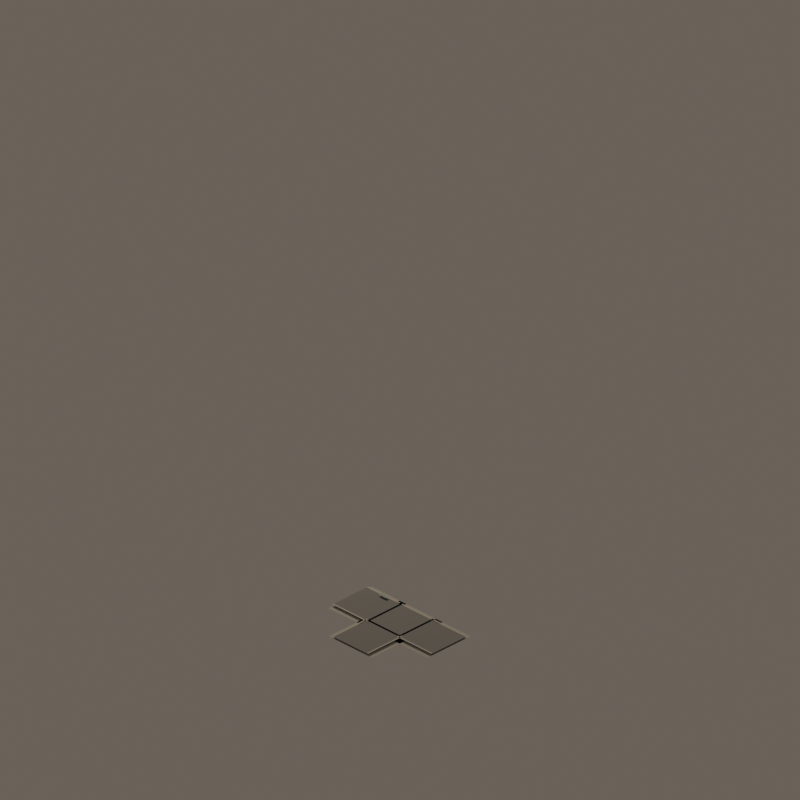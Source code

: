 # Source: road_mask_14.blend  (saved by Blender 4.5.92; exported with 4.5.12 LTS)
import bpy
from mathutils import Matrix  # noqa: F401  (used for matrix-valued properties, if any)

bpy.ops.wm.read_factory_settings(use_empty=True)
scene = bpy.context.scene
scene.name = 'CitySimStreet_road_mask_14'

# ---- materials (node trees are filled in below, after node groups)
mat_warmaggregatesidewalk = bpy.data.materials.new('WarmAggregateSidewalk')
mat_warmaggregatesidewalk.diffuse_color = (0.365, 0.35, 0.31, 1.0)
mat_civicasphalt = bpy.data.materials.new('CivicAsphalt')
mat_civicasphalt.diffuse_color = (0.165, 0.165, 0.155, 1.0)
mat_granitecurb = bpy.data.materials.new('GraniteCurb')
mat_granitecurb.diffuse_color = (0.405, 0.385, 0.34, 1.0)
mat_drainageiron = bpy.data.materials.new('DrainageIron')
mat_drainageiron.diffuse_color = (0.105, 0.12, 0.115, 1.0)

# ---- material node trees
mat_warmaggregatesidewalk.use_nodes = True; mat_warmaggregatesidewalk.node_tree.nodes.clear()
_N = mat_warmaggregatesidewalk.node_tree.nodes; _L = mat_warmaggregatesidewalk.node_tree.links
n0 = _N.new('ShaderNodeBsdfPrincipled'); n0.name = 'Principled BSDF'; n0.location = (-200, 100)
n0.inputs[0].default_value = (0.365, 0.35, 0.31, 1.0)
n0.inputs[2].default_value = 0.86
n1 = _N.new('ShaderNodeOutputMaterial'); n1.name = 'Material Output'; n1.location = (200, 100)
_L.new(n0.outputs[0], n1.inputs[0])
n1.is_active_output = True
mat_civicasphalt.use_nodes = True; mat_civicasphalt.node_tree.nodes.clear()
_N = mat_civicasphalt.node_tree.nodes; _L = mat_civicasphalt.node_tree.links
n0 = _N.new('ShaderNodeBsdfPrincipled'); n0.name = 'Principled BSDF'; n0.location = (-200, 100)
n0.inputs[0].default_value = (0.165, 0.165, 0.155, 1.0)
n0.inputs[2].default_value = 0.84
n1 = _N.new('ShaderNodeOutputMaterial'); n1.name = 'Material Output'; n1.location = (200, 100)
_L.new(n0.outputs[0], n1.inputs[0])
n1.is_active_output = True
mat_granitecurb.use_nodes = True; mat_granitecurb.node_tree.nodes.clear()
_N = mat_granitecurb.node_tree.nodes; _L = mat_granitecurb.node_tree.links
n0 = _N.new('ShaderNodeBsdfPrincipled'); n0.name = 'Principled BSDF'; n0.location = (-200, 100)
n0.inputs[0].default_value = (0.405, 0.385, 0.34, 1.0)
n0.inputs[2].default_value = 0.82
n1 = _N.new('ShaderNodeOutputMaterial'); n1.name = 'Material Output'; n1.location = (200, 100)
_L.new(n0.outputs[0], n1.inputs[0])
n1.is_active_output = True
mat_drainageiron.use_nodes = True; mat_drainageiron.node_tree.nodes.clear()
_N = mat_drainageiron.node_tree.nodes; _L = mat_drainageiron.node_tree.links
n0 = _N.new('ShaderNodeBsdfPrincipled'); n0.name = 'Principled BSDF'; n0.location = (-200, 100)
n0.inputs[1].default_value = 0.62
n0.inputs[2].default_value = 0.48
n1 = _N.new('ShaderNodeOutputMaterial'); n1.name = 'Material Output'; n1.location = (200, 100)
n2 = _N.new('ShaderNodeTexCoord'); n2.name = 'Texture Coordinate'; n2.location = (0, 0)
n3 = _N.new('ShaderNodeTexNoise'); n3.name = 'Noise Texture'; n3.location = (0, 0)
n3.inputs[2].default_value = 8.0
n3.inputs[3].default_value = 3.0
n3.inputs[4].default_value = 0.66
n4 = _N.new('ShaderNodeValToRGB'); n4.name = 'Color Ramp'; n4.location = (0, 0)
while len(n4.color_ramp.elements) > 1: n4.color_ramp.elements.remove(n4.color_ramp.elements[-1])
n4.color_ramp.elements[0].position = 0.24; n4.color_ramp.elements[0].color = (0.0756, 0.0864, 0.0828, 1.0)
_e = n4.color_ramp.elements.new(0.78); _e.color = (0.1338, 0.1512, 0.1454, 1.0)
n5 = _N.new('ShaderNodeBump'); n5.name = 'Bump'; n5.location = (0, 0)
n5.inputs[0].default_value = 0.08
n5.inputs[1].default_value = 0.025
_L.new(n0.outputs[0], n1.inputs[0])
_L.new(n2.outputs[0], n3.inputs[0])
_L.new(n3.outputs[0], n4.inputs[0])
_L.new(n4.outputs[0], n0.inputs[0])
_L.new(n3.outputs[0], n5.inputs[3])
_L.new(n5.outputs[0], n0.inputs[5])
n1.is_active_output = True

# ---- world
world_citysimworld = bpy.data.worlds.new('CitySimWorld'); scene.world = world_citysimworld
world_citysimworld.use_nodes = True; world_citysimworld.node_tree.nodes.clear()
_N = world_citysimworld.node_tree.nodes; _L = world_citysimworld.node_tree.links
n0 = _N.new('ShaderNodeBackground'); n0.name = 'Background'; n0.location = (-200, 100)
n0.inputs[0].default_value = (0.2, 0.17, 0.14, 1.0)
n0.inputs[1].default_value = 0.72
n1 = _N.new('ShaderNodeOutputWorld'); n1.name = 'World Output'; n1.location = (200, 100)
_L.new(n0.outputs[0], n1.inputs[0])
n1.is_active_output = True

# ---- cameras
cam_camne = bpy.data.cameras.new('camNE')
cam_camne.type = 'ORTHO'
cam_camne.ortho_scale = 12.34
cam_camne.shift_y = 0.2812
cam_camse = bpy.data.cameras.new('camSE')
cam_camse.type = 'ORTHO'
cam_camse.ortho_scale = 12.34
cam_camse.shift_y = 0.2812
cam_camsw = bpy.data.cameras.new('camSW')
cam_camsw.type = 'ORTHO'
cam_camsw.ortho_scale = 12.34
cam_camsw.shift_y = 0.2812
cam_camnw = bpy.data.cameras.new('camNW')
cam_camnw.type = 'ORTHO'
cam_camnw.ortho_scale = 12.34
cam_camnw.shift_y = 0.2812

# ---- lights
light_citysimkey = bpy.data.lights.new('CitySimKey', 'AREA')
light_citysimkey.color = (1.0, 0.86, 0.72)
light_citysimkey.energy = 1100.0
light_citysimkey.shape = 'DISK'
light_citysimkey.size = 5.0

# ---- meshes
me_roadshouldercoremesh = bpy.data.meshes.new('RoadShoulderCoreMesh')
me_roadshouldercoremesh.from_pydata([(-0.47, -0.47, 0.039), (0.47, -0.47, 0.039), (0.47, 0.47, 0.039), (-0.47, 0.47, 0.039)], [], [(0, 1, 2, 3)])
me_roadshouldercoremesh.materials.append(mat_warmaggregatesidewalk)
me_roadshouldercoremesh.update()
me_asphaltcoremesh = bpy.data.meshes.new('AsphaltCoreMesh')
me_asphaltcoremesh.from_pydata([(-0.36, -0.36, 0.07), (0.36, -0.36, 0.07), (0.36, 0.36, 0.07), (-0.36, 0.36, 0.07)], [], [(0, 1, 2, 3)])
me_asphaltcoremesh.materials.append(mat_civicasphalt)
me_asphaltcoremesh.update()
me_roadshouldereastmesh = bpy.data.meshes.new('RoadShoulderEastMesh')
me_roadshouldereastmesh.from_pydata([(-0.47, -1.08, 0.039), (0.47, -1.08, 0.039), (0.47, -0.32, 0.039), (-0.47, -0.32, 0.039)], [], [(0, 1, 2, 3)])
me_roadshouldereastmesh.materials.append(mat_warmaggregatesidewalk)
me_roadshouldereastmesh.update()
me_roadarmeastmesh = bpy.data.meshes.new('RoadArmEastMesh')
me_roadarmeastmesh.from_pydata([(-0.36, -1.08, 0.07), (0.36, -1.08, 0.07), (0.36, -0.32, 0.07), (-0.36, -0.32, 0.07)], [], [(0, 1, 2, 3)])
me_roadarmeastmesh.materials.append(mat_civicasphalt)
me_roadarmeastmesh.update()
me_curbeast0mesh = bpy.data.meshes.new('CurbEast0Mesh')
me_curbeast0mesh.from_pydata([(-0.39, -1.08, 0.076), (-0.36, -1.08, 0.076), (-0.36, -0.32, 0.076), (-0.39, -0.32, 0.076)], [], [(0, 1, 2, 3)])
me_curbeast0mesh.materials.append(mat_granitecurb)
me_curbeast0mesh.update()
me_curbeast1mesh = bpy.data.meshes.new('CurbEast1Mesh')
me_curbeast1mesh.from_pydata([(0.36, -1.08, 0.076), (0.39, -1.08, 0.076), (0.39, -0.32, 0.076), (0.36, -0.32, 0.076)], [], [(0, 1, 2, 3)])
me_curbeast1mesh.materials.append(mat_granitecurb)
me_curbeast1mesh.update()
me_roadshouldersouthmesh = bpy.data.meshes.new('RoadShoulderSouthMesh')
me_roadshouldersouthmesh.from_pydata([(0.32, -0.47, 0.039), (1.08, -0.47, 0.039), (1.08, 0.47, 0.039), (0.32, 0.47, 0.039)], [], [(0, 1, 2, 3)])
me_roadshouldersouthmesh.materials.append(mat_warmaggregatesidewalk)
me_roadshouldersouthmesh.update()
me_roadarmsouthmesh = bpy.data.meshes.new('RoadArmSouthMesh')
me_roadarmsouthmesh.from_pydata([(0.32, -0.36, 0.07), (1.08, -0.36, 0.07), (1.08, 0.36, 0.07), (0.32, 0.36, 0.07)], [], [(0, 1, 2, 3)])
me_roadarmsouthmesh.materials.append(mat_civicasphalt)
me_roadarmsouthmesh.update()
me_curbsouth0mesh = bpy.data.meshes.new('CurbSouth0Mesh')
me_curbsouth0mesh.from_pydata([(0.32, -0.39, 0.076), (1.08, -0.39, 0.076), (1.08, -0.36, 0.076), (0.32, -0.36, 0.076)], [], [(0, 1, 2, 3)])
me_curbsouth0mesh.materials.append(mat_granitecurb)
me_curbsouth0mesh.update()
me_curbsouth1mesh = bpy.data.meshes.new('CurbSouth1Mesh')
me_curbsouth1mesh.from_pydata([(0.32, 0.36, 0.076), (1.08, 0.36, 0.076), (1.08, 0.39, 0.076), (0.32, 0.39, 0.076)], [], [(0, 1, 2, 3)])
me_curbsouth1mesh.materials.append(mat_granitecurb)
me_curbsouth1mesh.update()
me_roadshoulderwestmesh = bpy.data.meshes.new('RoadShoulderWestMesh')
me_roadshoulderwestmesh.from_pydata([(-0.47, 0.32, 0.039), (0.47, 0.32, 0.039), (0.47, 1.08, 0.039), (-0.47, 1.08, 0.039)], [], [(0, 1, 2, 3)])
me_roadshoulderwestmesh.materials.append(mat_warmaggregatesidewalk)
me_roadshoulderwestmesh.update()
me_roadarmwestmesh = bpy.data.meshes.new('RoadArmWestMesh')
me_roadarmwestmesh.from_pydata([(-0.36, 0.32, 0.07), (0.36, 0.32, 0.07), (0.36, 1.08, 0.07), (-0.36, 1.08, 0.07)], [], [(0, 1, 2, 3)])
me_roadarmwestmesh.materials.append(mat_civicasphalt)
me_roadarmwestmesh.update()
me_curbwest0mesh = bpy.data.meshes.new('CurbWest0Mesh')
me_curbwest0mesh.from_pydata([(-0.39, 0.32, 0.076), (-0.36, 0.32, 0.076), (-0.36, 1.08, 0.076), (-0.39, 1.08, 0.076)], [], [(0, 1, 2, 3)])
me_curbwest0mesh.materials.append(mat_granitecurb)
me_curbwest0mesh.update()
me_curbwest1mesh = bpy.data.meshes.new('CurbWest1Mesh')
me_curbwest1mesh.from_pydata([(0.36, 0.32, 0.076), (0.39, 0.32, 0.076), (0.39, 1.08, 0.076), (0.36, 1.08, 0.076)], [], [(0, 1, 2, 3)])
me_curbwest1mesh.materials.append(mat_granitecurb)
me_curbwest1mesh.update()
me_closededgenorthmesh = bpy.data.meshes.new('ClosedEdgeNorthMesh')
me_closededgenorthmesh.from_pydata([(-0.39, -0.375, 0.076), (-0.36, -0.375, 0.076), (-0.36, 0.375, 0.076), (-0.39, 0.375, 0.076)], [], [(0, 1, 2, 3)])
me_closededgenorthmesh.materials.append(mat_granitecurb)
me_closededgenorthmesh.update()
me_catchbasineastmesh = bpy.data.meshes.new('CatchBasinEastMesh')
me_catchbasineastmesh.from_pydata([(-0.3525, -0.755, 0.103), (-0.2975, -0.755, 0.103), (-0.2975, -0.585, 0.103), (-0.3525, -0.585, 0.103)], [], [(0, 1, 2, 3)])
me_catchbasineastmesh.materials.append(mat_drainageiron)
me_catchbasineastmesh.update()

# ---- objects
ob_assetroot = bpy.data.objects.new('AssetRoot', None)
ob_footprintpivot = bpy.data.objects.new('FootprintPivot', None)
ob_roadshouldercore = bpy.data.objects.new('RoadShoulderCore', me_roadshouldercoremesh)
ob_asphaltcore = bpy.data.objects.new('AsphaltCore', me_asphaltcoremesh)
ob_roadshouldereast = bpy.data.objects.new('RoadShoulderEast', me_roadshouldereastmesh)
ob_roadarmeast = bpy.data.objects.new('RoadArmEast', me_roadarmeastmesh)
ob_curbeast0 = bpy.data.objects.new('CurbEast0', me_curbeast0mesh)
ob_curbeast1 = bpy.data.objects.new('CurbEast1', me_curbeast1mesh)
ob_socket_east = bpy.data.objects.new('Socket_East', None)
ob_roadshouldersouth = bpy.data.objects.new('RoadShoulderSouth', me_roadshouldersouthmesh)
ob_roadarmsouth = bpy.data.objects.new('RoadArmSouth', me_roadarmsouthmesh)
ob_curbsouth0 = bpy.data.objects.new('CurbSouth0', me_curbsouth0mesh)
ob_curbsouth1 = bpy.data.objects.new('CurbSouth1', me_curbsouth1mesh)
ob_socket_south = bpy.data.objects.new('Socket_South', None)
ob_roadshoulderwest = bpy.data.objects.new('RoadShoulderWest', me_roadshoulderwestmesh)
ob_roadarmwest = bpy.data.objects.new('RoadArmWest', me_roadarmwestmesh)
ob_curbwest0 = bpy.data.objects.new('CurbWest0', me_curbwest0mesh)
ob_curbwest1 = bpy.data.objects.new('CurbWest1', me_curbwest1mesh)
ob_socket_west = bpy.data.objects.new('Socket_West', None)
ob_closededgenorth = bpy.data.objects.new('ClosedEdgeNorth', me_closededgenorthmesh)
ob_catchbasineast = bpy.data.objects.new('CatchBasinEast', me_catchbasineastmesh)
ob_camne = bpy.data.objects.new('camNE', cam_camne)
ob_camse = bpy.data.objects.new('camSE', cam_camse)
ob_camsw = bpy.data.objects.new('camSW', cam_camsw)
ob_camnw = bpy.data.objects.new('camNW', cam_camnw)
ob_citysimkey = bpy.data.objects.new('CitySimKey', light_citysimkey)

# ---- transforms, parenting, visibility, modifiers, constraints
ob_assetroot.location = (0.0, 0.0, 0.0)
ob_footprintpivot.parent = ob_assetroot
ob_footprintpivot.location = (0.0, 0.0, 0.0)
ob_footprintpivot.empty_display_type = 'CIRCLE'
ob_footprintpivot.empty_display_size = 0.12
ob_roadshouldercore.parent = ob_assetroot
ob_roadshouldercore.location = (0.0, 0.0, 0.0)
ob_asphaltcore.parent = ob_assetroot
ob_asphaltcore.location = (0.0, 0.0, 0.0)
ob_roadshouldereast.parent = ob_assetroot
ob_roadshouldereast.location = (0.0, 0.0, 0.0)
ob_roadarmeast.parent = ob_assetroot
ob_roadarmeast.location = (0.0, 0.0, 0.0)
ob_curbeast0.parent = ob_assetroot
ob_curbeast0.location = (0.0, 0.0, 0.0)
ob_curbeast1.parent = ob_assetroot
ob_curbeast1.location = (0.0, 0.0, 0.0)
ob_socket_east.parent = ob_assetroot
ob_socket_east.location = (0.0, -1.0, 0.035)
ob_socket_east.empty_display_size = 0.1
ob_roadshouldersouth.parent = ob_assetroot
ob_roadshouldersouth.location = (0.0, 0.0, 0.0)
ob_roadarmsouth.parent = ob_assetroot
ob_roadarmsouth.location = (0.0, 0.0, 0.0)
ob_curbsouth0.parent = ob_assetroot
ob_curbsouth0.location = (0.0, 0.0, 0.0)
ob_curbsouth1.parent = ob_assetroot
ob_curbsouth1.location = (0.0, 0.0, 0.0)
ob_socket_south.parent = ob_assetroot
ob_socket_south.location = (1.0, 0.0, 0.035)
ob_socket_south.empty_display_size = 0.1
ob_roadshoulderwest.parent = ob_assetroot
ob_roadshoulderwest.location = (0.0, 0.0, 0.0)
ob_roadarmwest.parent = ob_assetroot
ob_roadarmwest.location = (0.0, 0.0, 0.0)
ob_curbwest0.parent = ob_assetroot
ob_curbwest0.location = (0.0, 0.0, 0.0)
ob_curbwest1.parent = ob_assetroot
ob_curbwest1.location = (0.0, 0.0, 0.0)
ob_socket_west.parent = ob_assetroot
ob_socket_west.location = (0.0, 1.0, 0.035)
ob_socket_west.empty_display_size = 0.1
ob_closededgenorth.parent = ob_assetroot
ob_closededgenorth.location = (0.0, 0.0, 0.0)
ob_catchbasineast.parent = ob_assetroot
ob_catchbasineast.location = (0.0, 0.0, 0.0)
ob_camne.location = (19.6, 19.6, 16.0)
ob_camne.rotation_euler = (1.047, 1.96e-08, 2.356)
ob_camse.location = (19.6, -19.6, 16.0)
ob_camse.rotation_euler = (1.047, -9.073e-08, 0.7854)
ob_camsw.location = (-19.6, -19.6, 16.0)
ob_camsw.rotation_euler = (1.047, 9.073e-08, -0.7854)
ob_camnw.location = (-19.6, 19.6, 16.0)
ob_camnw.rotation_euler = (1.047, -1.96e-08, -2.356)
ob_citysimkey.location = (-6.0, -8.0, 12.0)
ob_citysimkey.rotation_euler = (0.6947, -4.874e-08, -0.6435)

# ---- collection membership
scene.collection.objects.link(ob_assetroot)
scene.collection.objects.link(ob_footprintpivot)
scene.collection.objects.link(ob_roadshouldercore)
scene.collection.objects.link(ob_asphaltcore)
scene.collection.objects.link(ob_roadshouldereast)
scene.collection.objects.link(ob_roadarmeast)
scene.collection.objects.link(ob_curbeast0)
scene.collection.objects.link(ob_curbeast1)
scene.collection.objects.link(ob_socket_east)
scene.collection.objects.link(ob_roadshouldersouth)
scene.collection.objects.link(ob_roadarmsouth)
scene.collection.objects.link(ob_curbsouth0)
scene.collection.objects.link(ob_curbsouth1)
scene.collection.objects.link(ob_socket_south)
scene.collection.objects.link(ob_roadshoulderwest)
scene.collection.objects.link(ob_roadarmwest)
scene.collection.objects.link(ob_curbwest0)
scene.collection.objects.link(ob_curbwest1)
scene.collection.objects.link(ob_socket_west)
scene.collection.objects.link(ob_closededgenorth)
scene.collection.objects.link(ob_catchbasineast)
scene.collection.objects.link(ob_camne)
scene.collection.objects.link(ob_camse)
scene.collection.objects.link(ob_camsw)
scene.collection.objects.link(ob_camnw)
scene.collection.objects.link(ob_citysimkey)

# ---- scene / render settings (as saved in the file)
scene.camera = ob_camne
scene.frame_start = 1; scene.frame_end = 250; scene.frame_set(1)
scene.render.engine = 'BLENDER_EEVEE_NEXT'
scene.render.resolution_x = 384
scene.render.resolution_y = 384
scene.render.film_transparent = True
scene.view_settings.look = 'Medium High Contrast'
scene.view_settings.view_transform = 'Standard'
bpy.context.view_layer.update()
